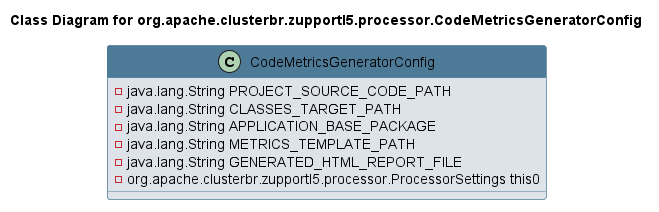

The diagram above was rendered by PlantUML. Its source (embedded in the PNG):
@startuml 
skinparam class { 
 BackgroundColor #DEE3E9 
 ArrowColor #4D7A97 
 BorderColor #4D7A97 
}
left to right direction 
title Class Diagram for org.apache.clusterbr.zupportl5.processor.CodeMetricsGeneratorConfig
skinparam titleBackgroundColor White
skinparam classHeaderBackgroundColor #4D7A97 
skinparam stereotypeCBackgroundColor #F8981D 

class CodeMetricsGeneratorConfig {
 - java.lang.String PROJECT_SOURCE_CODE_PATH
 - java.lang.String CLASSES_TARGET_PATH
 - java.lang.String APPLICATION_BASE_PACKAGE
 - java.lang.String METRICS_TEMPLATE_PATH
 - java.lang.String GENERATED_HTML_REPORT_FILE
 - org.apache.clusterbr.zupportl5.processor.ProcessorSettings this0
}
@enduml